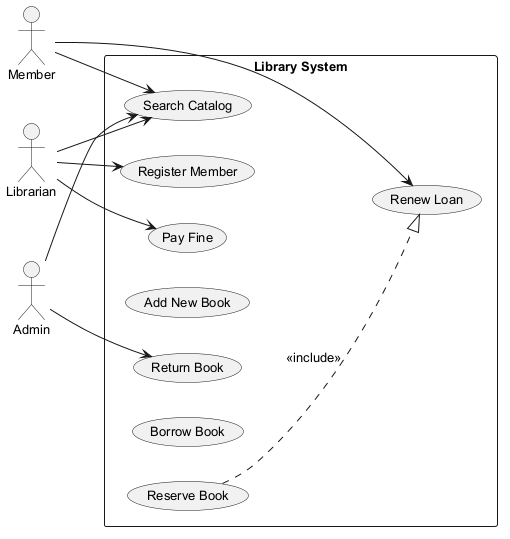

The diagram above was rendered by PlantUML. Its source (embedded in the PNG):
@startuml
skinparam defaultFontSize 13
left to right direction
actor "Member" as M
actor "Librarian" as L
actor "Admin" as A
rectangle "Library System" {
  usecase "Return Book" as UC_ReturnBook
  usecase "Register Member" as UC_RegisterMember
  usecase "Pay Fine" as UC_PayFine
  usecase "Add New Book" as UC_AddNewBook
  usecase "Search Catalog" as UC_SearchCatalog
  usecase "Borrow Book" as UC_BorrowBook
  usecase "Reserve Book" as UC_ReserveBook
  usecase "Renew Loan" as UC_RenewLoan
}
M --> UC_SearchCatalog
M --> UC_RenewLoan
L --> UC_RegisterMember
L --> UC_SearchCatalog
L --> UC_PayFine
A --> UC_SearchCatalog
A --> UC_ReturnBook
UC_ReserveBook ..|> UC_RenewLoan : <<include>>
@enduml